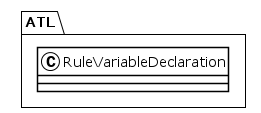

The diagram above was rendered by PlantUML. Its source (embedded in the PNG):
@startuml
!theme plain
package ATL {
class RuleVariableDeclaration {
}
}
@enduml